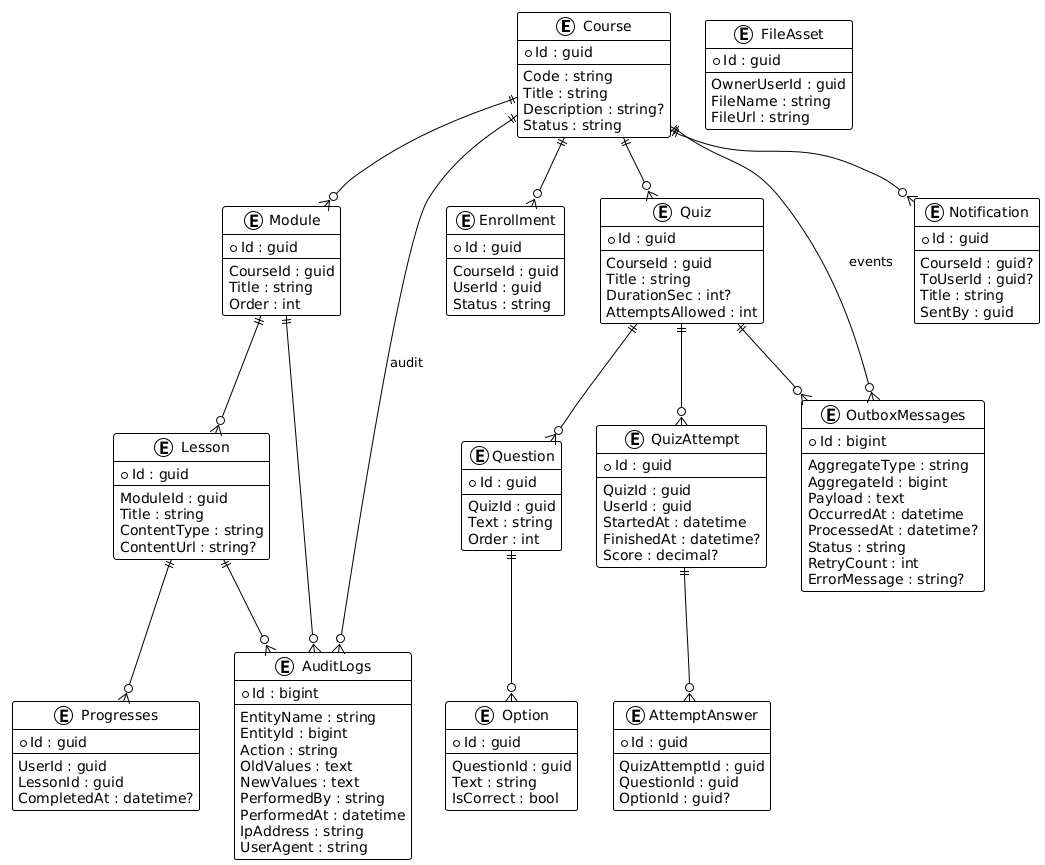

The diagram above was rendered by PlantUML. Its source (embedded in the PNG):
@startuml
!theme plain

entity Course {
  * Id : guid
  --
  Code : string
  Title : string
  Description : string?
  Status : string
}

entity Module {
  * Id : guid
  --
  CourseId : guid
  Title : string
  Order : int
}

entity Lesson {
  * Id : guid
  --
  ModuleId : guid
  Title : string
  ContentType : string
  ContentUrl : string?
}

entity Enrollment {
  * Id : guid
  --
  CourseId : guid
  UserId : guid
  Status : string
}

entity Progresses {
  * Id : guid
  --
  UserId : guid
  LessonId : guid
  CompletedAt : datetime?
}

entity Quiz {
  * Id : guid
  --
  CourseId : guid
  Title : string
  DurationSec : int?
  AttemptsAllowed : int
}

entity QuizAttempt {
  * Id : guid
  --
  QuizId : guid
  UserId : guid
  StartedAt : datetime
  FinishedAt : datetime?
  Score : decimal?
}

entity AttemptAnswer {
  * Id : guid
  --
  QuizAttemptId : guid
  QuestionId : guid
  OptionId : guid?
}

entity Question {
  * Id : guid
  --
  QuizId : guid
  Text : string
  Order : int
}

entity Option {
  * Id : guid
  --
  QuestionId : guid
  Text : string
  IsCorrect : bool
}

entity FileAsset {
  * Id : guid
  --
  OwnerUserId : guid
  FileName : string
  FileUrl : string
}

entity Notification {
  * Id : guid
  --
  CourseId : guid?
  ToUserId : guid?
  Title : string
  SentBy : guid
}

' ====== NEW ENTITY: AuditLogs ======
entity AuditLogs {
  * Id : bigint
  --
  EntityName : string
  EntityId : bigint
  Action : string
  OldValues : text
  NewValues : text
  PerformedBy : string
  PerformedAt : datetime
  IpAddress : string
  UserAgent : string
}

' ====== NEW ENTITY: OutboxMessages ======
entity OutboxMessages {
  * Id : bigint
  --
  AggregateType : string
  AggregateId : bigint
  Payload : text
  OccurredAt : datetime
  ProcessedAt : datetime?
  Status : string
  RetryCount : int
  ErrorMessage : string?
}

' ====== RELATIONSHIPS ======
Course ||--o{ Module
Module ||--o{ Lesson
Course ||--o{ Enrollment
Lesson ||--o{ Progresses
Course ||--o{ Quiz
Quiz ||--o{ QuizAttempt
QuizAttempt ||--o{ AttemptAnswer
Quiz ||--o{ Question
Question ||--o{ Option
Course ||--o{ Notification

' Gợi ý liên kết AuditLogs: mỗi thực thể nghiệp vụ đều có thể ghi log
Course ||--o{ AuditLogs : "audit"
Module ||--o{ AuditLogs
Lesson ||--o{ AuditLogs

' Gợi ý liên kết OutboxMessages: phát sự kiện từ các aggregate quan trọng
Course ||--o{ OutboxMessages : "events"
Quiz ||--o{ OutboxMessages
@enduml